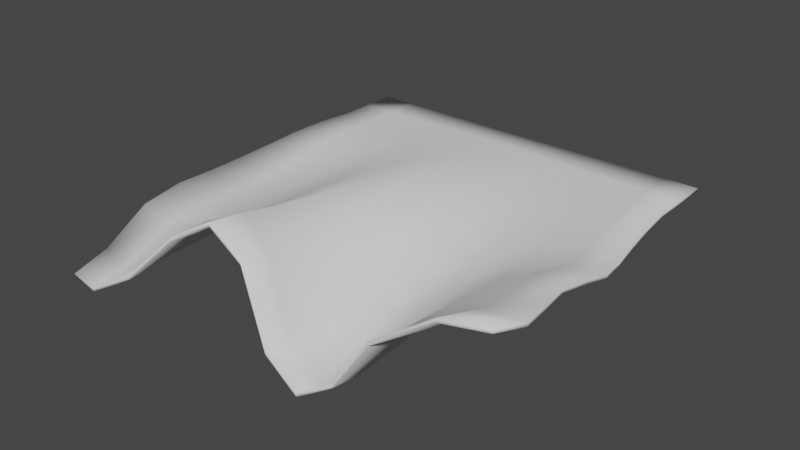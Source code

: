 # Source: wavyaileron.blend  (saved by Blender 2.92.15; exported with 4.5.12 LTS)
import bpy
from mathutils import Matrix  # noqa: F401  (used for matrix-valued properties, if any)

bpy.ops.wm.read_factory_settings(use_empty=True)
scene = bpy.context.scene
scene.name = 'Scene'

# ---- collections
col_collection = bpy.data.collections.new('Collection'); scene.collection.children.link(col_collection)

# ---- world
world_world = bpy.data.worlds.new('World'); scene.world = world_world
world_world.use_nodes = True; world_world.node_tree.nodes.clear()
_N = world_world.node_tree.nodes; _L = world_world.node_tree.links
n0 = _N.new('ShaderNodeOutputWorld'); n0.name = 'World Output'; n0.location = (300, 300)
n1 = _N.new('ShaderNodeBackground'); n1.name = 'Background'; n1.location = (10, 300)
n1.inputs[0].default_value = (0.05088, 0.05088, 0.05088, 1.0)
_L.new(n1.outputs[0], n0.inputs[0])
n0.is_active_output = True
world_world.color = (0.05088, 0.05088, 0.05088)
world_world.use_sun_shadow = False
world_world.sun_shadow_jitter_overblur = 0.0

# ---- meshes
me_plane = bpy.data.meshes.new('Plane')
me_plane.from_pydata([(-1.208, -1.129, -0.356), (1.165, -0.9741, 0.2142), (-1.0, 1.0, 0.0), (1.0, 1.0, 0.0), (-1.0, 0.8182, 0.0), (-1.003, 0.6374, 0.000858), (-1.026, 0.4608, 0.002619), (-1.055, 0.2809, -0.01062), (-1.086, 0.0972, -0.03732), (-1.123, -0.08847, -0.06489), (-1.142, -0.2756, -0.07889), (-1.157, -0.4791, -0.08371), (-1.161, -0.704, -0.1211), (-1.201, -0.9334, -0.2957), (-1.006, -1.168, -0.3453), (-0.7298, -1.149, -0.1839), (-0.4917, -1.076, 0.06253), (-0.305, -1.007, 0.1712), (-0.1012, -1.023, 0.05516), (0.1046, -1.103, -0.2672), (0.299, -1.123, -0.3797), (0.4685, -1.083, -0.2788), (0.6238, -1.035, -0.03561), (0.9239, -0.9937, 0.1735), (1.196, -0.7957, 0.1696), (1.148, -0.5947, 0.1278), (1.106, -0.4103, 0.1), (1.109, -0.2234, 0.06288), (1.1, -0.04158, 0.003693), (1.067, 0.1288, -0.02087), (1.037, 0.2932, -0.01916), (1.015, 0.4601, -0.01146), (1.001, 0.6363, -0.0007379), (1.0, 0.8182, 0.0), (0.8182, 1.0, 0.0), (0.6364, 1.0, 0.0), (0.4545, 1.0, 0.0), (0.2727, 1.0, 0.0), (0.09091, 1.0, 0.0), (-0.09091, 1.0, 0.0001101), (-0.2727, 1.0, 6.432e-05), (-0.4545, 1.0, 0.0), (-0.6364, 1.0, 0.0), (-0.8182, 1.0, 0.0), (-1.016, -0.9709, -0.318), (-0.9645, -0.7408, -0.162), (-0.9459, -0.5117, -0.1294), (-0.924, -0.2968, -0.1206), (-0.9161, -0.1056, -0.1059), (-0.8874, 0.08483, -0.0697), (-0.8645, 0.2748, -0.02886), (-0.8414, 0.4586, -0.002976), (-0.8205, 0.6371, 0.0005873), (-0.8182, 0.8182, 0.0), (-0.7164, -0.9575, -0.15), (-0.6823, -0.7359, -0.09126), (-0.651, -0.505, -0.08861), (-0.652, -0.2859, -0.07577), (-0.6582, -0.09842, -0.0739), (-0.6587, 0.08933, -0.05521), (-0.6567, 0.2777, -0.02474), (-0.6453, 0.4619, 0.001383), (-0.6364, 0.6396, 0.00357), (-0.6364, 0.8183, 9.817e-05), (-0.4777, -0.8816, 0.07225), (-0.4417, -0.6668, 0.04416), (-0.4112, -0.4438, 0.03037), (-0.4129, -0.2482, 0.02237), (-0.4335, -0.06529, 0.007883), (-0.4513, 0.1149, 0.001657), (-0.4549, 0.2939, 0.00784), (-0.4539, 0.4721, 0.01688), (-0.4547, 0.6471, 0.01172), (-0.4546, 0.821, 0.003038), (-0.2856, -0.8222, 0.1548), (-0.2536, -0.6088, 0.1267), (-0.234, -0.4029, 0.1062), (-0.2401, -0.2203, 0.08802), (-0.2576, -0.03862, 0.07032), (-0.2706, 0.1381, 0.05364), (-0.2741, 0.3126, 0.04438), (-0.2737, 0.4829, 0.03177), (-0.273, 0.6532, 0.01843), (-0.2728, 0.8241, 0.006416), (-0.08733, -0.8575, 0.01993), (-0.07257, -0.6598, -0.0004588), (-0.0648, -0.447, 0.01002), (-0.0768, -0.2394, 0.05072), (-0.0908, -0.04915, 0.06217), (-0.09948, 0.1356, 0.05812), (-0.09715, 0.3128, 0.0484), (-0.09178, 0.4831, 0.03127), (-0.09116, 0.654, 0.01926), (-0.091, 0.8245, 0.006857), (0.1147, -0.95, -0.312), (0.1156, -0.749, -0.2582), (0.1127, -0.5248, -0.185), (0.09809, -0.2946, -0.08972), (0.0899, -0.09287, -0.03391), (0.08718, 0.1015, -0.005525), (0.08963, 0.2885, 0.007173), (0.09241, 0.4675, 0.007609), (0.09198, 0.6469, 0.009704), (0.09089, 0.8218, 0.00388), (0.3095, -0.9698, -0.4067), (0.3081, -0.7659, -0.3329), (0.2997, -0.5482, -0.2547), (0.288, -0.3288, -0.1909), (0.2858, -0.131, -0.133), (0.2842, 0.06744, -0.07726), (0.2814, 0.2607, -0.04486), (0.278, 0.4488, -0.02115), (0.276, 0.6353, -0.006634), (0.2734, 0.8176, -0.001719), (0.4777, -0.9203, -0.2939), (0.4789, -0.725, -0.2392), (0.476, -0.5184, -0.1919), (0.4792, -0.3156, -0.1627), (0.4837, -0.1251, -0.1286), (0.481, 0.06616, -0.09021), (0.4715, 0.2531, -0.06154), (0.4632, 0.4388, -0.03633), (0.4592, 0.6288, -0.01551), (0.4558, 0.8164, -0.003751), (0.6569, -0.8575, -0.05168), (0.6815, -0.653, -0.04461), (0.686, -0.4581, -0.04827), (0.6987, -0.2712, -0.05553), (0.7061, -0.08173, -0.06549), (0.6856, 0.09765, -0.061), (0.6669, 0.2698, -0.04894), (0.6482, 0.444, -0.0304), (0.6403, 0.6305, -0.01205), (0.6372, 0.8169, -0.002625), (0.979, -0.8055, 0.1435), (0.9616, -0.6013, 0.09587), (0.9239, -0.4146, 0.06822), (0.9224, -0.2288, 0.04033), (0.9198, -0.04513, -0.01314), (0.8873, 0.1243, -0.03431), (0.8571, 0.2876, -0.03092), (0.8338, 0.4548, -0.01898), (0.8201, 0.6337, -0.005477), (0.8183, 0.818, -0.0003317), (-1.208, -1.129, -0.3345), (1.165, -0.9741, 0.2357), (-1.0, 1.0, 0.02147), (1.0, 1.0, 0.02147), (-1.0, 0.8182, 0.02147), (-1.003, 0.6374, 0.02233), (-1.026, 0.4608, 0.02409), (-1.055, 0.2809, 0.01085), (-1.086, 0.0972, -0.01585), (-1.123, -0.08847, -0.04342), (-1.142, -0.2756, -0.05742), (-1.157, -0.4791, -0.06224), (-1.161, -0.704, -0.09962), (-1.201, -0.9334, -0.2742), (-1.006, -1.168, -0.3238), (-0.7298, -1.149, -0.1624), (-0.4917, -1.076, 0.084), (-0.305, -1.007, 0.1926), (-0.1012, -1.023, 0.07663), (0.1046, -1.103, -0.2457), (0.299, -1.123, -0.3582), (0.4685, -1.083, -0.2573), (0.6238, -1.035, -0.01414), (0.9239, -0.9937, 0.195), (1.196, -0.7957, 0.1911), (1.148, -0.5947, 0.1493), (1.106, -0.4103, 0.1215), (1.109, -0.2234, 0.08435), (1.1, -0.04158, 0.02516), (1.067, 0.1288, 0.0006026), (1.037, 0.2932, 0.002315), (1.015, 0.4601, 0.01001), (1.001, 0.6363, 0.02073), (1.0, 0.8182, 0.02147), (0.8182, 1.0, 0.02147), (0.6364, 1.0, 0.02147), (0.4545, 1.0, 0.02147), (0.2727, 1.0, 0.02147), (0.09091, 1.0, 0.02147), (-0.09091, 1.0, 0.02158), (-0.2727, 1.0, 0.02154), (-0.4545, 1.0, 0.02147), (-0.6364, 1.0, 0.02147), (-0.8182, 1.0, 0.02147), (-1.016, -0.9709, -0.2966), (-0.9645, -0.7408, -0.1405), (-0.9459, -0.5117, -0.108), (-0.924, -0.2968, -0.09914), (-0.9161, -0.1056, -0.08439), (-0.8874, 0.08483, -0.04823), (-0.8645, 0.2748, -0.007384), (-0.8414, 0.4586, 0.01849), (-0.8205, 0.6371, 0.02206), (-0.8182, 0.8182, 0.02147), (-0.7164, -0.9575, -0.1285), (-0.6823, -0.7359, -0.06979), (-0.651, -0.505, -0.06714), (-0.652, -0.2859, -0.0543), (-0.6582, -0.09842, -0.05243), (-0.6587, 0.08933, -0.03374), (-0.6567, 0.2777, -0.003267), (-0.6453, 0.4619, 0.02285), (-0.6364, 0.6396, 0.02504), (-0.6364, 0.8183, 0.02157), (-0.4777, -0.8816, 0.09372), (-0.4417, -0.6668, 0.06563), (-0.4112, -0.4438, 0.05184), (-0.4129, -0.2482, 0.04384), (-0.4335, -0.06529, 0.02935), (-0.4513, 0.1149, 0.02313), (-0.4549, 0.2939, 0.02931), (-0.4539, 0.4721, 0.03836), (-0.4547, 0.6471, 0.03319), (-0.4546, 0.821, 0.02451), (-0.2856, -0.8222, 0.1763), (-0.2536, -0.6088, 0.1482), (-0.234, -0.4029, 0.1277), (-0.2401, -0.2203, 0.1095), (-0.2576, -0.03862, 0.09179), (-0.2706, 0.1381, 0.07511), (-0.2741, 0.3126, 0.06585), (-0.2737, 0.4829, 0.05324), (-0.273, 0.6532, 0.0399), (-0.2728, 0.8241, 0.02789), (-0.08733, -0.8575, 0.0414), (-0.07257, -0.6598, 0.02101), (-0.0648, -0.447, 0.03149), (-0.0768, -0.2394, 0.07219), (-0.0908, -0.04915, 0.08364), (-0.09948, 0.1356, 0.07959), (-0.09715, 0.3128, 0.06988), (-0.09178, 0.4831, 0.05274), (-0.09116, 0.654, 0.04073), (-0.091, 0.8245, 0.02833), (0.1147, -0.95, -0.2905), (0.1156, -0.749, -0.2367), (0.1127, -0.5248, -0.1635), (0.09809, -0.2946, -0.06825), (0.0899, -0.09287, -0.01244), (0.08718, 0.1015, 0.01595), (0.08963, 0.2885, 0.02864), (0.09241, 0.4675, 0.02908), (0.09198, 0.6469, 0.03117), (0.09089, 0.8218, 0.02535), (0.3095, -0.9698, -0.3852), (0.3081, -0.7659, -0.3114), (0.2997, -0.5482, -0.2332), (0.288, -0.3288, -0.1694), (0.2858, -0.131, -0.1115), (0.2842, 0.06744, -0.05579), (0.2814, 0.2607, -0.02339), (0.278, 0.4488, 0.000325), (0.276, 0.6353, 0.01484), (0.2734, 0.8176, 0.01975), (0.4777, -0.9203, -0.2724), (0.4789, -0.725, -0.2177), (0.476, -0.5184, -0.1704), (0.4792, -0.3156, -0.1413), (0.4837, -0.1251, -0.1071), (0.481, 0.06616, -0.06874), (0.4715, 0.2531, -0.04007), (0.4632, 0.4388, -0.01486), (0.4592, 0.6288, 0.005962), (0.4558, 0.8164, 0.01772), (0.6569, -0.8575, -0.03021), (0.6815, -0.653, -0.02314), (0.686, -0.4581, -0.0268), (0.6987, -0.2712, -0.03405), (0.7061, -0.08173, -0.04401), (0.6856, 0.09765, -0.03953), (0.6669, 0.2698, -0.02747), (0.6482, 0.444, -0.008933), (0.6403, 0.6305, 0.009425), (0.6372, 0.8169, 0.01885), (0.979, -0.8055, 0.1649), (0.9616, -0.6013, 0.1173), (0.9239, -0.4146, 0.08969), (0.9224, -0.2288, 0.0618), (0.9198, -0.04513, 0.008327), (0.8873, 0.1243, -0.01284), (0.8571, 0.2876, -0.009446), (0.8338, 0.4548, 0.002488), (0.8201, 0.6337, 0.01599), (0.8183, 0.818, 0.02114)], [], [(143, 34, 3, 33), (4, 2, 43, 53), (53, 43, 42, 63), (63, 42, 41, 73), (73, 41, 40, 83), (83, 40, 39, 93), (93, 39, 38, 103), (103, 38, 37, 113), (113, 37, 36, 123), (123, 36, 35, 133), (133, 35, 34, 143), (0, 13, 44, 14), (13, 12, 45, 44), (12, 11, 46, 45), (11, 10, 47, 46), (10, 9, 48, 47), (9, 8, 49, 48), (8, 7, 50, 49), (7, 6, 51, 50), (6, 5, 52, 51), (5, 4, 53, 52), (14, 44, 54, 15), (44, 45, 55, 54), (45, 46, 56, 55), (46, 47, 57, 56), (47, 48, 58, 57), (48, 49, 59, 58), (49, 50, 60, 59), (50, 51, 61, 60), (51, 52, 62, 61), (52, 53, 63, 62), (15, 54, 64, 16), (54, 55, 65, 64), (55, 56, 66, 65), (56, 57, 67, 66), (57, 58, 68, 67), (58, 59, 69, 68), (59, 60, 70, 69), (60, 61, 71, 70), (61, 62, 72, 71), (62, 63, 73, 72), (16, 64, 74, 17), (64, 65, 75, 74), (65, 66, 76, 75), (66, 67, 77, 76), (67, 68, 78, 77), (68, 69, 79, 78), (69, 70, 80, 79), (70, 71, 81, 80), (71, 72, 82, 81), (72, 73, 83, 82), (17, 74, 84, 18), (74, 75, 85, 84), (75, 76, 86, 85), (76, 77, 87, 86), (77, 78, 88, 87), (78, 79, 89, 88), (79, 80, 90, 89), (80, 81, 91, 90), (81, 82, 92, 91), (82, 83, 93, 92), (18, 84, 94, 19), (84, 85, 95, 94), (85, 86, 96, 95), (86, 87, 97, 96), (87, 88, 98, 97), (88, 89, 99, 98), (89, 90, 100, 99), (90, 91, 101, 100), (91, 92, 102, 101), (92, 93, 103, 102), (19, 94, 104, 20), (94, 95, 105, 104), (95, 96, 106, 105), (96, 97, 107, 106), (97, 98, 108, 107), (98, 99, 109, 108), (99, 100, 110, 109), (100, 101, 111, 110), (101, 102, 112, 111), (102, 103, 113, 112), (20, 104, 114, 21), (104, 105, 115, 114), (105, 106, 116, 115), (106, 107, 117, 116), (107, 108, 118, 117), (108, 109, 119, 118), (109, 110, 120, 119), (110, 111, 121, 120), (111, 112, 122, 121), (112, 113, 123, 122), (21, 114, 124, 22), (114, 115, 125, 124), (115, 116, 126, 125), (116, 117, 127, 126), (117, 118, 128, 127), (118, 119, 129, 128), (119, 120, 130, 129), (120, 121, 131, 130), (121, 122, 132, 131), (122, 123, 133, 132), (22, 124, 134, 23), (124, 125, 135, 134), (125, 126, 136, 135), (126, 127, 137, 136), (127, 128, 138, 137), (128, 129, 139, 138), (129, 130, 140, 139), (130, 131, 141, 140), (131, 132, 142, 141), (132, 133, 143, 142), (23, 134, 24, 1), (134, 135, 25, 24), (135, 136, 26, 25), (136, 137, 27, 26), (137, 138, 28, 27), (138, 139, 29, 28), (139, 140, 30, 29), (140, 141, 31, 30), (141, 142, 32, 31), (142, 143, 33, 32), (287, 177, 147, 178), (148, 197, 187, 146), (197, 207, 186, 187), (207, 217, 185, 186), (217, 227, 184, 185), (227, 237, 183, 184), (237, 247, 182, 183), (247, 257, 181, 182), (257, 267, 180, 181), (267, 277, 179, 180), (277, 287, 178, 179), (144, 158, 188, 157), (157, 188, 189, 156), (156, 189, 190, 155), (155, 190, 191, 154), (154, 191, 192, 153), (153, 192, 193, 152), (152, 193, 194, 151), (151, 194, 195, 150), (150, 195, 196, 149), (149, 196, 197, 148), (158, 159, 198, 188), (188, 198, 199, 189), (189, 199, 200, 190), (190, 200, 201, 191), (191, 201, 202, 192), (192, 202, 203, 193), (193, 203, 204, 194), (194, 204, 205, 195), (195, 205, 206, 196), (196, 206, 207, 197), (159, 160, 208, 198), (198, 208, 209, 199), (199, 209, 210, 200), (200, 210, 211, 201), (201, 211, 212, 202), (202, 212, 213, 203), (203, 213, 214, 204), (204, 214, 215, 205), (205, 215, 216, 206), (206, 216, 217, 207), (160, 161, 218, 208), (208, 218, 219, 209), (209, 219, 220, 210), (210, 220, 221, 211), (211, 221, 222, 212), (212, 222, 223, 213), (213, 223, 224, 214), (214, 224, 225, 215), (215, 225, 226, 216), (216, 226, 227, 217), (161, 162, 228, 218), (218, 228, 229, 219), (219, 229, 230, 220), (220, 230, 231, 221), (221, 231, 232, 222), (222, 232, 233, 223), (223, 233, 234, 224), (224, 234, 235, 225), (225, 235, 236, 226), (226, 236, 237, 227), (162, 163, 238, 228), (228, 238, 239, 229), (229, 239, 240, 230), (230, 240, 241, 231), (231, 241, 242, 232), (232, 242, 243, 233), (233, 243, 244, 234), (234, 244, 245, 235), (235, 245, 246, 236), (236, 246, 247, 237), (163, 164, 248, 238), (238, 248, 249, 239), (239, 249, 250, 240), (240, 250, 251, 241), (241, 251, 252, 242), (242, 252, 253, 243), (243, 253, 254, 244), (244, 254, 255, 245), (245, 255, 256, 246), (246, 256, 257, 247), (164, 165, 258, 248), (248, 258, 259, 249), (249, 259, 260, 250), (250, 260, 261, 251), (251, 261, 262, 252), (252, 262, 263, 253), (253, 263, 264, 254), (254, 264, 265, 255), (255, 265, 266, 256), (256, 266, 267, 257), (165, 166, 268, 258), (258, 268, 269, 259), (259, 269, 270, 260), (260, 270, 271, 261), (261, 271, 272, 262), (262, 272, 273, 263), (263, 273, 274, 264), (264, 274, 275, 265), (265, 275, 276, 266), (266, 276, 277, 267), (166, 167, 278, 268), (268, 278, 279, 269), (269, 279, 280, 270), (270, 280, 281, 271), (271, 281, 282, 272), (272, 282, 283, 273), (273, 283, 284, 274), (274, 284, 285, 275), (275, 285, 286, 276), (276, 286, 287, 277), (167, 145, 168, 278), (278, 168, 169, 279), (279, 169, 170, 280), (280, 170, 171, 281), (281, 171, 172, 282), (282, 172, 173, 283), (283, 173, 174, 284), (284, 174, 175, 285), (285, 175, 176, 286), (286, 176, 177, 287), (14, 158, 144, 0), (41, 185, 184, 40), (1, 145, 167, 23), (28, 172, 171, 27), (15, 159, 158, 14), (42, 186, 185, 41), (3, 147, 177, 33), (29, 173, 172, 28), (16, 160, 159, 15), (43, 187, 186, 42), (2, 146, 187, 43), (30, 174, 173, 29), (17, 161, 160, 16), (4, 148, 146, 2), (31, 175, 174, 30), (18, 162, 161, 17), (5, 149, 148, 4), (32, 176, 175, 31), (19, 163, 162, 18), (6, 150, 149, 5), (33, 177, 176, 32), (20, 164, 163, 19), (7, 151, 150, 6), (34, 178, 147, 3), (21, 165, 164, 20), (8, 152, 151, 7), (35, 179, 178, 34), (22, 166, 165, 21), (9, 153, 152, 8), (36, 180, 179, 35), (23, 167, 166, 22), (10, 154, 153, 9), (37, 181, 180, 36), (24, 168, 145, 1), (11, 155, 154, 10), (38, 182, 181, 37), (25, 169, 168, 24), (12, 156, 155, 11), (39, 183, 182, 38), (26, 170, 169, 25), (13, 157, 156, 12), (40, 184, 183, 39), (0, 144, 157, 13), (27, 171, 170, 26)])
me_plane.polygons.foreach_set('use_smooth', [True] * 286)
_uv = me_plane.uv_layers.new(name='UVMap')
_uv.uv.foreach_set('vector', [0.9091, 0.9091, 0.9091, 1.0, 1.0, 1.0, 1.0, 0.9091, 0.0, 0.9091, 0.0, 1.0, 0.09091, 1.0, 0.09091, 0.9091, 0.09091, 0.9091, 0.09091, 1.0, 0.1818, 1.0, 0.1818, 0.9091, 0.1818, 0.9091, 0.1818, 1.0, 0.2727, 1.0, 0.2727, 0.9091, 0.2727, 0.9091, 0.2727, 1.0, 0.3636, 1.0, 0.3636, 0.9091, 0.3636, 0.9091, 0.3636, 1.0, 0.4545, 1.0, 0.4545, 0.9091, 0.4545, 0.9091, 0.4545, 1.0, 0.5455, 1.0, 0.5455, 0.9091, 0.5455, 0.9091, 0.5455, 1.0, 0.6364, 1.0, 0.6364, 0.9091, 0.6364, 0.9091, 0.6364, 1.0, 0.7273, 1.0, 0.7273, 0.9091, 0.7273, 0.9091, 0.7273, 1.0, 0.8182, 1.0, 0.8182, 0.9091, 0.8182, 0.9091, 0.8182, 1.0, 0.9091, 1.0, 0.9091, 0.9091, 0.0, 0.0, 0.0, 0.09091, 0.09091, 0.09091, 0.09091, 0.0, 0.0, 0.09091, 0.0, 0.1818, 0.09091, 0.1818, 0.09091, 0.09091, 0.0, 0.1818, 0.0, 0.2727, 0.09091, 0.2727, 0.09091, 0.1818, 0.0, 0.2727, 0.0, 0.3636, 0.09091, 0.3636, 0.09091, 0.2727, 0.0, 0.3636, 0.0, 0.4545, 0.09091, 0.4545, 0.09091, 0.3636, 0.0, 0.4545, 0.0, 0.5455, 0.09091, 0.5455, 0.09091, 0.4545, 0.0, 0.5455, 0.0, 0.6364, 0.09091, 0.6364, 0.09091, 0.5455, 0.0, 0.6364, 0.0, 0.7273, 0.09091, 0.7273, 0.09091, 0.6364, 0.0, 0.7273, 0.0, 0.8182, 0.09091, 0.8182, 0.09091, 0.7273, 0.0, 0.8182, 0.0, 0.9091, 0.09091, 0.9091, 0.09091, 0.8182, 0.09091, 0.0, 0.09091, 0.09091, 0.1818, 0.09091, 0.1818, 0.0, 0.09091, 0.09091, 0.09091, 0.1818, 0.1818, 0.1818, 0.1818, 0.09091, 0.09091, 0.1818, 0.09091, 0.2727, 0.1818, 0.2727, 0.1818, 0.1818, 0.09091, 0.2727, 0.09091, 0.3636, 0.1818, 0.3636, 0.1818, 0.2727, 0.09091, 0.3636, 0.09091, 0.4545, 0.1818, 0.4545, 0.1818, 0.3636, 0.09091, 0.4545, 0.09091, 0.5455, 0.1818, 0.5455, 0.1818, 0.4545, 0.09091, 0.5455, 0.09091, 0.6364, 0.1818, 0.6364, 0.1818, 0.5455, 0.09091, 0.6364, 0.09091, 0.7273, 0.1818, 0.7273, 0.1818, 0.6364, 0.09091, 0.7273, 0.09091, 0.8182, 0.1818, 0.8182, 0.1818, 0.7273, 0.09091, 0.8182, 0.09091, 0.9091, 0.1818, 0.9091, 0.1818, 0.8182, 0.1818, 0.0, 0.1818, 0.09091, 0.2727, 0.09091, 0.2727, 0.0, 0.1818, 0.09091, 0.1818, 0.1818, 0.2727, 0.1818, 0.2727, 0.09091, 0.1818, 0.1818, 0.1818, 0.2727, 0.2727, 0.2727, 0.2727, 0.1818, 0.1818, 0.2727, 0.1818, 0.3636, 0.2727, 0.3636, 0.2727, 0.2727, 0.1818, 0.3636, 0.1818, 0.4545, 0.2727, 0.4545, 0.2727, 0.3636, 0.1818, 0.4545, 0.1818, 0.5455, 0.2727, 0.5455, 0.2727, 0.4545, 0.1818, 0.5455, 0.1818, 0.6364, 0.2727, 0.6364, 0.2727, 0.5455, 0.1818, 0.6364, 0.1818, 0.7273, 0.2727, 0.7273, 0.2727, 0.6364, 0.1818, 0.7273, 0.1818, 0.8182, 0.2727, 0.8182, 0.2727, 0.7273, 0.1818, 0.8182, 0.1818, 0.9091, 0.2727, 0.9091, 0.2727, 0.8182, 0.2727, 0.0, 0.2727, 0.09091, 0.3636, 0.09091, 0.3636, 0.0, 0.2727, 0.09091, 0.2727, 0.1818, 0.3636, 0.1818, 0.3636, 0.09091, 0.2727, 0.1818, 0.2727, 0.2727, 0.3636, 0.2727, 0.3636, 0.1818, 0.2727, 0.2727, 0.2727, 0.3636, 0.3636, 0.3636, 0.3636, 0.2727, 0.2727, 0.3636, 0.2727, 0.4545, 0.3636, 0.4545, 0.3636, 0.3636, 0.2727, 0.4545, 0.2727, 0.5455, 0.3636, 0.5455, 0.3636, 0.4545, 0.2727, 0.5455, 0.2727, 0.6364, 0.3636, 0.6364, 0.3636, 0.5455, 0.2727, 0.6364, 0.2727, 0.7273, 0.3636, 0.7273, 0.3636, 0.6364, 0.2727, 0.7273, 0.2727, 0.8182, 0.3636, 0.8182, 0.3636, 0.7273, 0.2727, 0.8182, 0.2727, 0.9091, 0.3636, 0.9091, 0.3636, 0.8182, 0.3636, 0.0, 0.3636, 0.09091, 0.4545, 0.09091, 0.4545, 0.0, 0.3636, 0.09091, 0.3636, 0.1818, 0.4545, 0.1818, 0.4545, 0.09091, 0.3636, 0.1818, 0.3636, 0.2727, 0.4545, 0.2727, 0.4545, 0.1818, 0.3636, 0.2727, 0.3636, 0.3636, 0.4545, 0.3636, 0.4545, 0.2727, 0.3636, 0.3636, 0.3636, 0.4545, 0.4545, 0.4545, 0.4545, 0.3636, 0.3636, 0.4545, 0.3636, 0.5455, 0.4545, 0.5455, 0.4545, 0.4545, 0.3636, 0.5455, 0.3636, 0.6364, 0.4545, 0.6364, 0.4545, 0.5455, 0.3636, 0.6364, 0.3636, 0.7273, 0.4545, 0.7273, 0.4545, 0.6364, 0.3636, 0.7273, 0.3636, 0.8182, 0.4545, 0.8182, 0.4545, 0.7273, 0.3636, 0.8182, 0.3636, 0.9091, 0.4545, 0.9091, 0.4545, 0.8182, 0.4545, 0.0, 0.4545, 0.09091, 0.5455, 0.09091, 0.5455, 0.0, 0.4545, 0.09091, 0.4545, 0.1818, 0.5455, 0.1818, 0.5455, 0.09091, 0.4545, 0.1818, 0.4545, 0.2727, 0.5455, 0.2727, 0.5455, 0.1818, 0.4545, 0.2727, 0.4545, 0.3636, 0.5455, 0.3636, 0.5455, 0.2727, 0.4545, 0.3636, 0.4545, 0.4545, 0.5455, 0.4545, 0.5455, 0.3636, 0.4545, 0.4545, 0.4545, 0.5455, 0.5455, 0.5455, 0.5455, 0.4545, 0.4545, 0.5455, 0.4545, 0.6364, 0.5455, 0.6364, 0.5455, 0.5455, 0.4545, 0.6364, 0.4545, 0.7273, 0.5455, 0.7273, 0.5455, 0.6364, 0.4545, 0.7273, 0.4545, 0.8182, 0.5455, 0.8182, 0.5455, 0.7273, 0.4545, 0.8182, 0.4545, 0.9091, 0.5455, 0.9091, 0.5455, 0.8182, 0.5455, 0.0, 0.5455, 0.09091, 0.6364, 0.09091, 0.6364, 0.0, 0.5455, 0.09091, 0.5455, 0.1818, 0.6364, 0.1818, 0.6364, 0.09091, 0.5455, 0.1818, 0.5455, 0.2727, 0.6364, 0.2727, 0.6364, 0.1818, 0.5455, 0.2727, 0.5455, 0.3636, 0.6364, 0.3636, 0.6364, 0.2727, 0.5455, 0.3636, 0.5455, 0.4545, 0.6364, 0.4545, 0.6364, 0.3636, 0.5455, 0.4545, 0.5455, 0.5455, 0.6364, 0.5455, 0.6364, 0.4545, 0.5455, 0.5455, 0.5455, 0.6364, 0.6364, 0.6364, 0.6364, 0.5455, 0.5455, 0.6364, 0.5455, 0.7273, 0.6364, 0.7273, 0.6364, 0.6364, 0.5455, 0.7273, 0.5455, 0.8182, 0.6364, 0.8182, 0.6364, 0.7273, 0.5455, 0.8182, 0.5455, 0.9091, 0.6364, 0.9091, 0.6364, 0.8182, 0.6364, 0.0, 0.6364, 0.09091, 0.7273, 0.09091, 0.7273, 0.0, 0.6364, 0.09091, 0.6364, 0.1818, 0.7273, 0.1818, 0.7273, 0.09091, 0.6364, 0.1818, 0.6364, 0.2727, 0.7273, 0.2727, 0.7273, 0.1818, 0.6364, 0.2727, 0.6364, 0.3636, 0.7273, 0.3636, 0.7273, 0.2727, 0.6364, 0.3636, 0.6364, 0.4545, 0.7273, 0.4545, 0.7273, 0.3636, 0.6364, 0.4545, 0.6364, 0.5455, 0.7273, 0.5455, 0.7273, 0.4545, 0.6364, 0.5455, 0.6364, 0.6364, 0.7273, 0.6364, 0.7273, 0.5455, 0.6364, 0.6364, 0.6364, 0.7273, 0.7273, 0.7273, 0.7273, 0.6364, 0.6364, 0.7273, 0.6364, 0.8182, 0.7273, 0.8182, 0.7273, 0.7273, 0.6364, 0.8182, 0.6364, 0.9091, 0.7273, 0.9091, 0.7273, 0.8182, 0.7273, 0.0, 0.7273, 0.09091, 0.8182, 0.09091, 0.8182, 0.0, 0.7273, 0.09091, 0.7273, 0.1818, 0.8182, 0.1818, 0.8182, 0.09091, 0.7273, 0.1818, 0.7273, 0.2727, 0.8182, 0.2727, 0.8182, 0.1818, 0.7273, 0.2727, 0.7273, 0.3636, 0.8182, 0.3636, 0.8182, 0.2727, 0.7273, 0.3636, 0.7273, 0.4545, 0.8182, 0.4545, 0.8182, 0.3636, 0.7273, 0.4545, 0.7273, 0.5455, 0.8182, 0.5455, 0.8182, 0.4545, 0.7273, 0.5455, 0.7273, 0.6364, 0.8182, 0.6364, 0.8182, 0.5455, 0.7273, 0.6364, 0.7273, 0.7273, 0.8182, 0.7273, 0.8182, 0.6364, 0.7273, 0.7273, 0.7273, 0.8182, 0.8182, 0.8182, 0.8182, 0.7273, 0.7273, 0.8182, 0.7273, 0.9091, 0.8182, 0.9091, 0.8182, 0.8182, 0.8182, 0.0, 0.8182, 0.09091, 0.9091, 0.09091, 0.9091, 0.0, 0.8182, 0.09091, 0.8182, 0.1818, 0.9091, 0.1818, 0.9091, 0.09091, 0.8182, 0.1818, 0.8182, 0.2727, 0.9091, 0.2727, 0.9091, 0.1818, 0.8182, 0.2727, 0.8182, 0.3636, 0.9091, 0.3636, 0.9091, 0.2727, 0.8182, 0.3636, 0.8182, 0.4545, 0.9091, 0.4545, 0.9091, 0.3636, 0.8182, 0.4545, 0.8182, 0.5455, 0.9091, 0.5455, 0.9091, 0.4545, 0.8182, 0.5455, 0.8182, 0.6364, 0.9091, 0.6364, 0.9091, 0.5455, 0.8182, 0.6364, 0.8182, 0.7273, 0.9091, 0.7273, 0.9091, 0.6364, 0.8182, 0.7273, 0.8182, 0.8182, 0.9091, 0.8182, 0.9091, 0.7273, 0.8182, 0.8182, 0.8182, 0.9091, 0.9091, 0.9091, 0.9091, 0.8182, 0.9091, 0.0, 0.9091, 0.09091, 1.0, 0.09091, 1.0, 0.0, 0.9091, 0.09091, 0.9091, 0.1818, 1.0, 0.1818, 1.0, 0.09091, 0.9091, 0.1818, 0.9091, 0.2727, 1.0, 0.2727, 1.0, 0.1818, 0.9091, 0.2727, 0.9091, 0.3636, 1.0, 0.3636, 1.0, 0.2727, 0.9091, 0.3636, 0.9091, 0.4545, 1.0, 0.4545, 1.0, 0.3636, 0.9091, 0.4545, 0.9091, 0.5455, 1.0, 0.5455, 1.0, 0.4545, 0.9091, 0.5455, 0.9091, 0.6364, 1.0, 0.6364, 1.0, 0.5455, 0.9091, 0.6364, 0.9091, 0.7273, 1.0, 0.7273, 1.0, 0.6364, 0.9091, 0.7273, 0.9091, 0.8182, 1.0, 0.8182, 1.0, 0.7273, 0.9091, 0.8182, 0.9091, 0.9091, 1.0, 0.9091, 1.0, 0.8182, 0.9091, 0.9091, 1.0, 0.9091, 1.0, 1.0, 0.9091, 1.0, 0.0, 0.9091, 0.09091, 0.9091, 0.09091, 1.0, 0.0, 1.0, 0.09091, 0.9091, 0.1818, 0.9091, 0.1818, 1.0, 0.09091, 1.0, 0.1818, 0.9091, 0.2727, 0.9091, 0.2727, 1.0, 0.1818, 1.0, 0.2727, 0.9091, 0.3636, 0.9091, 0.3636, 1.0, 0.2727, 1.0, 0.3636, 0.9091, 0.4545, 0.9091, 0.4545, 1.0, 0.3636, 1.0, 0.4545, 0.9091, 0.5455, 0.9091, 0.5455, 1.0, 0.4545, 1.0, 0.5455, 0.9091, 0.6364, 0.9091, 0.6364, 1.0, 0.5455, 1.0, 0.6364, 0.9091, 0.7273, 0.9091, 0.7273, 1.0, 0.6364, 1.0, 0.7273, 0.9091, 0.8182, 0.9091, 0.8182, 1.0, 0.7273, 1.0, 0.8182, 0.9091, 0.9091, 0.9091, 0.9091, 1.0, 0.8182, 1.0, 0.0, 0.0, 0.09091, 0.0, 0.09091, 0.09091, 0.0, 0.09091, 0.0, 0.09091, 0.09091, 0.09091, 0.09091, 0.1818, 0.0, 0.1818, 0.0, 0.1818, 0.09091, 0.1818, 0.09091, 0.2727, 0.0, 0.2727, 0.0, 0.2727, 0.09091, 0.2727, 0.09091, 0.3636, 0.0, 0.3636, 0.0, 0.3636, 0.09091, 0.3636, 0.09091, 0.4545, 0.0, 0.4545, 0.0, 0.4545, 0.09091, 0.4545, 0.09091, 0.5455, 0.0, 0.5455, 0.0, 0.5455, 0.09091, 0.5455, 0.09091, 0.6364, 0.0, 0.6364, 0.0, 0.6364, 0.09091, 0.6364, 0.09091, 0.7273, 0.0, 0.7273, 0.0, 0.7273, 0.09091, 0.7273, 0.09091, 0.8182, 0.0, 0.8182, 0.0, 0.8182, 0.09091, 0.8182, 0.09091, 0.9091, 0.0, 0.9091, 0.09091, 0.0, 0.1818, 0.0, 0.1818, 0.09091, 0.09091, 0.09091, 0.09091, 0.09091, 0.1818, 0.09091, 0.1818, 0.1818, 0.09091, 0.1818, 0.09091, 0.1818, 0.1818, 0.1818, 0.1818, 0.2727, 0.09091, 0.2727, 0.09091, 0.2727, 0.1818, 0.2727, 0.1818, 0.3636, 0.09091, 0.3636, 0.09091, 0.3636, 0.1818, 0.3636, 0.1818, 0.4545, 0.09091, 0.4545, 0.09091, 0.4545, 0.1818, 0.4545, 0.1818, 0.5455, 0.09091, 0.5455, 0.09091, 0.5455, 0.1818, 0.5455, 0.1818, 0.6364, 0.09091, 0.6364, 0.09091, 0.6364, 0.1818, 0.6364, 0.1818, 0.7273, 0.09091, 0.7273, 0.09091, 0.7273, 0.1818, 0.7273, 0.1818, 0.8182, 0.09091, 0.8182, 0.09091, 0.8182, 0.1818, 0.8182, 0.1818, 0.9091, 0.09091, 0.9091, 0.1818, 0.0, 0.2727, 0.0, 0.2727, 0.09091, 0.1818, 0.09091, 0.1818, 0.09091, 0.2727, 0.09091, 0.2727, 0.1818, 0.1818, 0.1818, 0.1818, 0.1818, 0.2727, 0.1818, 0.2727, 0.2727, 0.1818, 0.2727, 0.1818, 0.2727, 0.2727, 0.2727, 0.2727, 0.3636, 0.1818, 0.3636, 0.1818, 0.3636, 0.2727, 0.3636, 0.2727, 0.4545, 0.1818, 0.4545, 0.1818, 0.4545, 0.2727, 0.4545, 0.2727, 0.5455, 0.1818, 0.5455, 0.1818, 0.5455, 0.2727, 0.5455, 0.2727, 0.6364, 0.1818, 0.6364, 0.1818, 0.6364, 0.2727, 0.6364, 0.2727, 0.7273, 0.1818, 0.7273, 0.1818, 0.7273, 0.2727, 0.7273, 0.2727, 0.8182, 0.1818, 0.8182, 0.1818, 0.8182, 0.2727, 0.8182, 0.2727, 0.9091, 0.1818, 0.9091, 0.2727, 0.0, 0.3636, 0.0, 0.3636, 0.09091, 0.2727, 0.09091, 0.2727, 0.09091, 0.3636, 0.09091, 0.3636, 0.1818, 0.2727, 0.1818, 0.2727, 0.1818, 0.3636, 0.1818, 0.3636, 0.2727, 0.2727, 0.2727, 0.2727, 0.2727, 0.3636, 0.2727, 0.3636, 0.3636, 0.2727, 0.3636, 0.2727, 0.3636, 0.3636, 0.3636, 0.3636, 0.4545, 0.2727, 0.4545, 0.2727, 0.4545, 0.3636, 0.4545, 0.3636, 0.5455, 0.2727, 0.5455, 0.2727, 0.5455, 0.3636, 0.5455, 0.3636, 0.6364, 0.2727, 0.6364, 0.2727, 0.6364, 0.3636, 0.6364, 0.3636, 0.7273, 0.2727, 0.7273, 0.2727, 0.7273, 0.3636, 0.7273, 0.3636, 0.8182, 0.2727, 0.8182, 0.2727, 0.8182, 0.3636, 0.8182, 0.3636, 0.9091, 0.2727, 0.9091, 0.3636, 0.0, 0.4545, 0.0, 0.4545, 0.09091, 0.3636, 0.09091, 0.3636, 0.09091, 0.4545, 0.09091, 0.4545, 0.1818, 0.3636, 0.1818, 0.3636, 0.1818, 0.4545, 0.1818, 0.4545, 0.2727, 0.3636, 0.2727, 0.3636, 0.2727, 0.4545, 0.2727, 0.4545, 0.3636, 0.3636, 0.3636, 0.3636, 0.3636, 0.4545, 0.3636, 0.4545, 0.4545, 0.3636, 0.4545, 0.3636, 0.4545, 0.4545, 0.4545, 0.4545, 0.5455, 0.3636, 0.5455, 0.3636, 0.5455, 0.4545, 0.5455, 0.4545, 0.6364, 0.3636, 0.6364, 0.3636, 0.6364, 0.4545, 0.6364, 0.4545, 0.7273, 0.3636, 0.7273, 0.3636, 0.7273, 0.4545, 0.7273, 0.4545, 0.8182, 0.3636, 0.8182, 0.3636, 0.8182, 0.4545, 0.8182, 0.4545, 0.9091, 0.3636, 0.9091, 0.4545, 0.0, 0.5455, 0.0, 0.5455, 0.09091, 0.4545, 0.09091, 0.4545, 0.09091, 0.5455, 0.09091, 0.5455, 0.1818, 0.4545, 0.1818, 0.4545, 0.1818, 0.5455, 0.1818, 0.5455, 0.2727, 0.4545, 0.2727, 0.4545, 0.2727, 0.5455, 0.2727, 0.5455, 0.3636, 0.4545, 0.3636, 0.4545, 0.3636, 0.5455, 0.3636, 0.5455, 0.4545, 0.4545, 0.4545, 0.4545, 0.4545, 0.5455, 0.4545, 0.5455, 0.5455, 0.4545, 0.5455, 0.4545, 0.5455, 0.5455, 0.5455, 0.5455, 0.6364, 0.4545, 0.6364, 0.4545, 0.6364, 0.5455, 0.6364, 0.5455, 0.7273, 0.4545, 0.7273, 0.4545, 0.7273, 0.5455, 0.7273, 0.5455, 0.8182, 0.4545, 0.8182, 0.4545, 0.8182, 0.5455, 0.8182, 0.5455, 0.9091, 0.4545, 0.9091, 0.5455, 0.0, 0.6364, 0.0, 0.6364, 0.09091, 0.5455, 0.09091, 0.5455, 0.09091, 0.6364, 0.09091, 0.6364, 0.1818, 0.5455, 0.1818, 0.5455, 0.1818, 0.6364, 0.1818, 0.6364, 0.2727, 0.5455, 0.2727, 0.5455, 0.2727, 0.6364, 0.2727, 0.6364, 0.3636, 0.5455, 0.3636, 0.5455, 0.3636, 0.6364, 0.3636, 0.6364, 0.4545, 0.5455, 0.4545, 0.5455, 0.4545, 0.6364, 0.4545, 0.6364, 0.5455, 0.5455, 0.5455, 0.5455, 0.5455, 0.6364, 0.5455, 0.6364, 0.6364, 0.5455, 0.6364, 0.5455, 0.6364, 0.6364, 0.6364, 0.6364, 0.7273, 0.5455, 0.7273, 0.5455, 0.7273, 0.6364, 0.7273, 0.6364, 0.8182, 0.5455, 0.8182, 0.5455, 0.8182, 0.6364, 0.8182, 0.6364, 0.9091, 0.5455, 0.9091, 0.6364, 0.0, 0.7273, 0.0, 0.7273, 0.09091, 0.6364, 0.09091, 0.6364, 0.09091, 0.7273, 0.09091, 0.7273, 0.1818, 0.6364, 0.1818, 0.6364, 0.1818, 0.7273, 0.1818, 0.7273, 0.2727, 0.6364, 0.2727, 0.6364, 0.2727, 0.7273, 0.2727, 0.7273, 0.3636, 0.6364, 0.3636, 0.6364, 0.3636, 0.7273, 0.3636, 0.7273, 0.4545, 0.6364, 0.4545, 0.6364, 0.4545, 0.7273, 0.4545, 0.7273, 0.5455, 0.6364, 0.5455, 0.6364, 0.5455, 0.7273, 0.5455, 0.7273, 0.6364, 0.6364, 0.6364, 0.6364, 0.6364, 0.7273, 0.6364, 0.7273, 0.7273, 0.6364, 0.7273, 0.6364, 0.7273, 0.7273, 0.7273, 0.7273, 0.8182, 0.6364, 0.8182, 0.6364, 0.8182, 0.7273, 0.8182, 0.7273, 0.9091, 0.6364, 0.9091, 0.7273, 0.0, 0.8182, 0.0, 0.8182, 0.09091, 0.7273, 0.09091, 0.7273, 0.09091, 0.8182, 0.09091, 0.8182, 0.1818, 0.7273, 0.1818, 0.7273, 0.1818, 0.8182, 0.1818, 0.8182, 0.2727, 0.7273, 0.2727, 0.7273, 0.2727, 0.8182, 0.2727, 0.8182, 0.3636, 0.7273, 0.3636, 0.7273, 0.3636, 0.8182, 0.3636, 0.8182, 0.4545, 0.7273, 0.4545, 0.7273, 0.4545, 0.8182, 0.4545, 0.8182, 0.5455, 0.7273, 0.5455, 0.7273, 0.5455, 0.8182, 0.5455, 0.8182, 0.6364, 0.7273, 0.6364, 0.7273, 0.6364, 0.8182, 0.6364, 0.8182, 0.7273, 0.7273, 0.7273, 0.7273, 0.7273, 0.8182, 0.7273, 0.8182, 0.8182, 0.7273, 0.8182, 0.7273, 0.8182, 0.8182, 0.8182, 0.8182, 0.9091, 0.7273, 0.9091, 0.8182, 0.0, 0.9091, 0.0, 0.9091, 0.09091, 0.8182, 0.09091, 0.8182, 0.09091, 0.9091, 0.09091, 0.9091, 0.1818, 0.8182, 0.1818, 0.8182, 0.1818, 0.9091, 0.1818, 0.9091, 0.2727, 0.8182, 0.2727, 0.8182, 0.2727, 0.9091, 0.2727, 0.9091, 0.3636, 0.8182, 0.3636, 0.8182, 0.3636, 0.9091, 0.3636, 0.9091, 0.4545, 0.8182, 0.4545, 0.8182, 0.4545, 0.9091, 0.4545, 0.9091, 0.5455, 0.8182, 0.5455, 0.8182, 0.5455, 0.9091, 0.5455, 0.9091, 0.6364, 0.8182, 0.6364, 0.8182, 0.6364, 0.9091, 0.6364, 0.9091, 0.7273, 0.8182, 0.7273, 0.8182, 0.7273, 0.9091, 0.7273, 0.9091, 0.8182, 0.8182, 0.8182, 0.8182, 0.8182, 0.9091, 0.8182, 0.9091, 0.9091, 0.8182, 0.9091, 0.9091, 0.0, 1.0, 0.0, 1.0, 0.09091, 0.9091, 0.09091, 0.9091, 0.09091, 1.0, 0.09091, 1.0, 0.1818, 0.9091, 0.1818, 0.9091, 0.1818, 1.0, 0.1818, 1.0, 0.2727, 0.9091, 0.2727, 0.9091, 0.2727, 1.0, 0.2727, 1.0, 0.3636, 0.9091, 0.3636, 0.9091, 0.3636, 1.0, 0.3636, 1.0, 0.4545, 0.9091, 0.4545, 0.9091, 0.4545, 1.0, 0.4545, 1.0, 0.5455, 0.9091, 0.5455, 0.9091, 0.5455, 1.0, 0.5455, 1.0, 0.6364, 0.9091, 0.6364, 0.9091, 0.6364, 1.0, 0.6364, 1.0, 0.7273, 0.9091, 0.7273, 0.9091, 0.7273, 1.0, 0.7273, 1.0, 0.8182, 0.9091, 0.8182, 0.9091, 0.8182, 1.0, 0.8182, 1.0, 0.9091, 0.9091, 0.9091, 0.09091, 0.0, 0.09091, 0.0, 0.0, 0.0, 0.0, 0.0, 0.2727, 1.0, 0.2727, 1.0, 0.3636, 1.0, 0.3636, 1.0, 1.0, 0.0, 1.0, 0.0, 0.9091, 0.0, 0.9091, 0.0, 1.0, 0.4545, 1.0, 0.4545, 1.0, 0.3636, 1.0, 0.3636, 0.1818, 0.0, 0.1818, 0.0, 0.09091, 0.0, 0.09091, 0.0, 0.1818, 1.0, 0.1818, 1.0, 0.2727, 1.0, 0.2727, 1.0, 1.0, 1.0, 1.0, 1.0, 1.0, 0.9091, 1.0, 0.9091, 1.0, 0.5455, 1.0, 0.5455, 1.0, 0.4545, 1.0, 0.4545, 0.2727, 0.0, 0.2727, 0.0, 0.1818, 0.0, 0.1818, 0.0, 0.09091, 1.0, 0.09091, 1.0, 0.1818, 1.0, 0.1818, 1.0, 0.0, 1.0, 0.0, 1.0, 0.09091, 1.0, 0.09091, 1.0, 1.0, 0.6364, 1.0, 0.6364, 1.0, 0.5455, 1.0, 0.5455, 0.3636, 0.0, 0.3636, 0.0, 0.2727, 0.0, 0.2727, 0.0, 0.0, 0.9091, 0.0, 0.9091, 0.0, 1.0, 0.0, 1.0, 1.0, 0.7273, 1.0, 0.7273, 1.0, 0.6364, 1.0, 0.6364, 0.4545, 0.0, 0.4545, 0.0, 0.3636, 0.0, 0.3636, 0.0, 0.0, 0.8182, 0.0, 0.8182, 0.0, 0.9091, 0.0, 0.9091, 1.0, 0.8182, 1.0, 0.8182, 1.0, 0.7273, 1.0, 0.7273, 0.5455, 0.0, 0.5455, 0.0, 0.4545, 0.0, 0.4545, 0.0, 0.0, 0.7273, 0.0, 0.7273, 0.0, 0.8182, 0.0, 0.8182, 1.0, 0.9091, 1.0, 0.9091, 1.0, 0.8182, 1.0, 0.8182, 0.6364, 0.0, 0.6364, 0.0, 0.5455, 0.0, 0.5455, 0.0, 0.0, 0.6364, 0.0, 0.6364, 0.0, 0.7273, 0.0, 0.7273, 0.9091, 1.0, 0.9091, 1.0, 1.0, 1.0, 1.0, 1.0, 0.7273, 0.0, 0.7273, 0.0, 0.6364, 0.0, 0.6364, 0.0, 0.0, 0.5455, 0.0, 0.5455, 0.0, 0.6364, 0.0, 0.6364, 0.8182, 1.0, 0.8182, 1.0, 0.9091, 1.0, 0.9091, 1.0, 0.8182, 0.0, 0.8182, 0.0, 0.7273, 0.0, 0.7273, 0.0, 0.0, 0.4545, 0.0, 0.4545, 0.0, 0.5455, 0.0, 0.5455, 0.7273, 1.0, 0.7273, 1.0, 0.8182, 1.0, 0.8182, 1.0, 0.9091, 0.0, 0.9091, 0.0, 0.8182, 0.0, 0.8182, 0.0, 0.0, 0.3636, 0.0, 0.3636, 0.0, 0.4545, 0.0, 0.4545, 0.6364, 1.0, 0.6364, 1.0, 0.7273, 1.0, 0.7273, 1.0, 1.0, 0.09091, 1.0, 0.09091, 1.0, 0.0, 1.0, 0.0, 0.0, 0.2727, 0.0, 0.2727, 0.0, 0.3636, 0.0, 0.3636, 0.5455, 1.0, 0.5455, 1.0, 0.6364, 1.0, 0.6364, 1.0, 1.0, 0.1818, 1.0, 0.1818, 1.0, 0.09091, 1.0, 0.09091, 0.0, 0.1818, 0.0, 0.1818, 0.0, 0.2727, 0.0, 0.2727, 0.4545, 1.0, 0.4545, 1.0, 0.5455, 1.0, 0.5455, 1.0, 1.0, 0.2727, 1.0, 0.2727, 1.0, 0.1818, 1.0, 0.1818, 0.0, 0.09091, 0.0, 0.09091, 0.0, 0.1818, 0.0, 0.1818, 0.3636, 1.0, 0.3636, 1.0, 0.4545, 1.0, 0.4545, 1.0, 0.0, 0.0, 0.0, 0.0, 0.0, 0.09091, 0.0, 0.09091, 1.0, 0.3636, 1.0, 0.3636, 1.0, 0.2727, 1.0, 0.2727])
me_plane.use_remesh_fix_poles = True
me_plane.use_remesh_preserve_attributes = False
me_plane.use_mirror_vertex_groups = False
me_plane.update()

# ---- objects
ob_plane = bpy.data.objects.new('Plane', me_plane)

# ---- transforms, parenting, visibility, modifiers, constraints
ob_plane.location = (0.0, 0.0, 0.0)
ob_plane.lineart.crease_threshold = 0.0

# ---- collection membership
col_collection.objects.link(ob_plane)

# ---- scene / render settings (as saved in the file)
scene.frame_start = 1; scene.frame_end = 250; scene.frame_set(1)
scene.render.engine = 'BLENDER_EEVEE_NEXT'
scene.cycles.use_denoising = False
scene.cycles.samples = 128
scene.cycles.sampling_pattern = 'TABULATED_SOBOL'
scene.cycles.use_adaptive_sampling = False
scene.cycles.use_light_tree = False
scene.view_settings.view_transform = 'Filmic'
bpy.context.view_layer.update()

# ---- added for rendering (the .blend has no active camera and no usable light): camera, sun
cam_auto = bpy.data.cameras.new('AutoCamera')
cam_auto.lens = 50.0
cam_auto.sensor_width = 36.0
cam_auto.clip_end = 1000.0
ob_auto_camera = bpy.data.objects.new('AutoCamera', cam_auto)
scene.collection.objects.link(ob_auto_camera)
ob_auto_camera.location = (3.04745, -3.74791, 2.3572)
ob_auto_camera.rotation_euler = (1.09748, -7.21219e-08, 0.694738)
scene.camera = ob_auto_camera
light_auto_sun = bpy.data.lights.new('AutoSun', 'SUN')
light_auto_sun.energy = 3.0
light_auto_sun.angle = 0.0523599
ob_auto_sun = bpy.data.objects.new('AutoSun', light_auto_sun)
scene.collection.objects.link(ob_auto_sun)
ob_auto_sun.rotation_euler = (0.872665, 0.174533, 0.523599)
bpy.context.view_layer.update()

